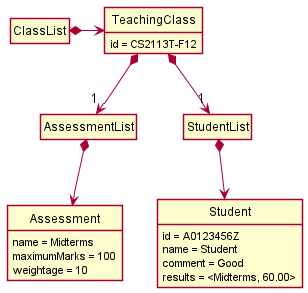

The diagram above was rendered by PlantUML. Its source (embedded in the PNG):
@startuml
!include ObjectStyle.puml

class ClassList
class TeachingClass {
    id = CS2113T-F12
}
class AssessmentList
class Assessment {
    name = Midterms
    maximumMarks = 100
    weightage = 10
}
class StudentList
class Student {
    id = A0123456Z
    name = Student
    comment = Good
    results = <Midterms, 60.00>
}


ClassList *-> TeachingClass
TeachingClass *-down-> "1" StudentList
StudentList *-down-> Student
TeachingClass *-down-> "1" AssessmentList
AssessmentList *-down-> Assessment

@enduml